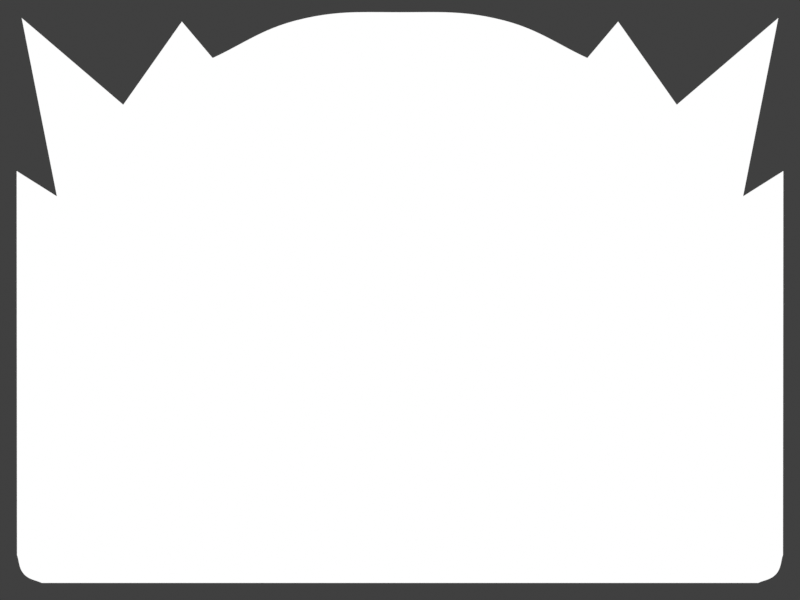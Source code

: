 # Source: 3GKwiU2HZPqX.blend  (saved by Blender 2.92.15; exported with 4.5.12 LTS)
import bpy
from mathutils import Matrix  # noqa: F401  (used for matrix-valued properties, if any)

bpy.ops.wm.read_factory_settings(use_empty=True)
scene = bpy.context.scene
scene.name = 'Scene'

# ---- collections
col_collection = bpy.data.collections.new('Collection'); scene.collection.children.link(col_collection)

# ---- materials (node trees are filled in below, after node groups)
mat_material_001 = bpy.data.materials.new('Material.001')
mat_material_001.use_transparent_shadow = False

# ---- material node trees
mat_material_001.use_nodes = True; mat_material_001.node_tree.nodes.clear()
_N = mat_material_001.node_tree.nodes; _L = mat_material_001.node_tree.links
n0 = _N.new('ShaderNodeOutputMaterial'); n0.name = 'Material Output'; n0.location = (300, 300)
n1 = _N.new('ShaderNodeBackground'); n1.name = 'Background'; n1.location = (10, 300)
n1.inputs[0].default_value = (1.0, 1.0, 1.0, 1.0)
_L.new(n1.outputs[0], n0.inputs[0])
n0.is_active_output = True

# ---- world
world_world = bpy.data.worlds.new('World'); scene.world = world_world
world_world.use_nodes = True; world_world.node_tree.nodes.clear()
_N = world_world.node_tree.nodes; _L = world_world.node_tree.links
n0 = _N.new('ShaderNodeOutputWorld'); n0.name = 'World Output'; n0.location = (300, 300)
n1 = _N.new('ShaderNodeBackground'); n1.name = 'Background'; n1.location = (10, 300)
n1.inputs[0].default_value = (0.05088, 0.05088, 0.05088, 1.0)
_L.new(n1.outputs[0], n0.inputs[0])
n0.is_active_output = True
world_world.color = (0.05088, 0.05088, 0.05088)
world_world.use_sun_shadow = False
world_world.sun_shadow_jitter_overblur = 0.0

# ---- cameras
cam_camera = bpy.data.cameras.new('Camera')
cam_camera.type = 'ORTHO'
cam_camera.clip_end = 100.0
cam_camera.ortho_scale = 4.654

# ---- lights
light_light = bpy.data.lights.new('Light', 'POINT')
light_light.transmission_factor = 0.0
light_light.energy = 1000.0
light_light.shadow_soft_size = 0.1
light_light.shadow_maximum_resolution = 0.006
light_light.use_absolute_resolution = True

# ---- curves / text
cu_cube_001 = bpy.data.curves.new('Cube.001', 'CURVE')
cu_cube_001.dimensions = '2D'
_sp = cu_cube_001.splines.new('BEZIER'); _sp.bezier_points.add(33)
_sp.bezier_points.foreach_set('co', [-1.236, -1.055, 0.0, -1.439, -0.5899, 0.0, -1.472, -0.1406, 0.0, -1.491, 0.3408, 0.0, -1.547, 0.7581, 0.0, -1.74, 1.223, 0.0, -1.956, 1.552, 0.0, -1.435, 1.384, 0.0, -1.082, 1.328, 0.0, -0.873, 1.408, 0.0, -0.7606, 1.617, 0.0, -0.544, 1.392, 0.0, -0.3033, 1.376, 0.0, -0.1027, 1.488, 0.0, -0.007876, 1.713, 0.0, 0.08691, 1.488, 0.0, 0.2875, 1.376, 0.0, 0.5282, 1.392, 0.0, 0.7449, 1.617, 0.0, 0.8572, 1.408, 0.0, 1.066, 1.328, 0.0, 1.419, 1.384, 0.0, 1.94, 1.552, 0.0, 1.724, 1.223, 0.0, 1.531, 0.7581, 0.0, 1.475, 0.3408, 0.0, 1.457, -0.1406, 0.0, 1.423, -0.5899, 0.0, 1.22, -1.055, 0.0, 0.8948, -1.392, 0.0, 0.4319, -1.649, 0.0, -0.007876, -1.723, 0.0, -0.4477, -1.649, 0.0, -0.9105, -1.392, 0.0])
_sp.bezier_points.foreach_set('handle_left', [-1.134, -1.207, 0.0, -1.392, -0.7824, 0.0, -1.463, -0.3162, 0.0, -1.475, 0.1534, 0.0, -1.504, 0.5994, 0.0, -1.647, 1.05, 0.0, -1.884, 1.443, 0.0, -1.643, 1.434, 0.0, -1.22, 1.313, 0.0, -0.9385, 1.35, 0.0, -0.7981, 1.547, 0.0, -0.6545, 1.443, 0.0, -0.3951, 1.355, 0.0, -0.1625, 1.421, 0.0, -0.03947, 1.638, 0.0, 0.02344, 1.559, 0.0, 0.1999, 1.396, 0.0, 0.4428, 1.352, 0.0, 0.6727, 1.542, 0.0, 0.7878, 1.469, 0.0, 0.9791, 1.337, 0.0, 1.283, 1.351, 0.0, 1.767, 1.496, 0.0, 1.796, 1.359, 0.0, 1.582, 0.948, 0.0, 1.489, 0.5046, 0.0, 1.467, 0.04721, 0.0, 1.466, -0.4192, 0.0, 1.33, -0.8906, 0.0, 1.04, -1.281, 0.0, 0.627, -1.581, 0.0, 0.1662, -1.723, 0.0, -0.2833, -1.707, 0.0, -0.7466, -1.518, 0.0])
_sp.bezier_points.foreach_set('handle_right', [-1.346, -0.8906, 0.0, -1.482, -0.4192, 0.0, -1.483, 0.04721, 0.0, -1.505, 0.5046, 0.0, -1.598, 0.948, 0.0, -1.812, 1.359, 0.0, -1.782, 1.496, 0.0, -1.299, 1.351, 0.0, -0.9948, 1.337, 0.0, -0.8035, 1.469, 0.0, -0.6884, 1.542, 0.0, -0.4586, 1.352, 0.0, -0.2157, 1.396, 0.0, -0.03919, 1.559, 0.0, 0.02372, 1.638, 0.0, 0.1468, 1.421, 0.0, 0.3794, 1.355, 0.0, 0.6387, 1.443, 0.0, 0.7823, 1.547, 0.0, 0.9227, 1.35, 0.0, 1.205, 1.313, 0.0, 1.627, 1.434, 0.0, 1.868, 1.443, 0.0, 1.632, 1.05, 0.0, 1.488, 0.5994, 0.0, 1.459, 0.1534, 0.0, 1.447, -0.3162, 0.0, 1.376, -0.7824, 0.0, 1.118, -1.207, 0.0, 0.7309, -1.518, 0.0, 0.2676, -1.707, 0.0, -0.182, -1.723, 0.0, -0.6428, -1.581, 0.0, -1.056, -1.281, 0.0])
for _p, _l, _r in zip(_sp.bezier_points, ['AUTO', 'AUTO', 'AUTO', 'AUTO', 'AUTO', 'AUTO', 'VECTOR', 'AUTO', 'AUTO', 'AUTO', 'VECTOR', 'AUTO', 'AUTO', 'AUTO', 'VECTOR', 'AUTO', 'AUTO', 'AUTO', 'VECTOR', 'AUTO', 'AUTO', 'AUTO', 'VECTOR', 'AUTO', 'AUTO', 'AUTO', 'AUTO', 'AUTO', 'AUTO', 'AUTO', 'AUTO', 'AUTO', 'AUTO', 'AUTO'], ['AUTO', 'AUTO', 'AUTO', 'AUTO', 'AUTO', 'AUTO', 'VECTOR', 'AUTO', 'AUTO', 'AUTO', 'VECTOR', 'AUTO', 'AUTO', 'AUTO', 'VECTOR', 'AUTO', 'AUTO', 'AUTO', 'VECTOR', 'AUTO', 'AUTO', 'AUTO', 'VECTOR', 'AUTO', 'AUTO', 'AUTO', 'AUTO', 'AUTO', 'AUTO', 'AUTO', 'AUTO', 'AUTO', 'AUTO', 'AUTO']): _p.handle_left_type = _l; _p.handle_right_type = _r
_sp.order_v = 0
_sp.resolution_v = 0
_sp.use_cyclic_u = True
_sp.use_smooth = False
cu_cube_001.materials.append(mat_material_001)
cu_cube_001.use_path_clamp = True
cu_cube_001.fill_mode = 'FRONT'
txt_text = bpy.data.curves.new('Text', 'FONT')
txt_text.dimensions = '2D'
txt_text.body = 'Pshetizky'
txt_text.materials.append(None)
txt_text.use_path_clamp = True
txt_text.size = 0.52
cu_tfuv_001 = bpy.data.curves.new('tFUV.001', 'CURVE')
cu_tfuv_001.dimensions = '2D'
_sp = cu_tfuv_001.splines.new('BEZIER'); _sp.bezier_points.add(20)
_sp.bezier_points.foreach_set('co', [0.0, 1.674, 0.0, 0.6059, 1.626, 0.0, 1.09, 1.408, 0.0, 1.269, 1.62, 0.0, 1.61, 1.136, 0.0, 2.201, 1.641, 0.0, 1.996, 0.6032, 0.0, 2.23, 0.7506, 0.0, 2.228, -1.483, 0.0, 2.188, -1.594, 0.0, 2.084, -1.646, 0.0, -2.084, -1.646, 0.0, -2.188, -1.594, 0.0, -2.228, -1.483, 0.0, -2.23, 0.7506, 0.0, -1.996, 0.6032, 0.0, -2.201, 1.641, 0.0, -1.61, 1.136, 0.0, -1.269, 1.62, 0.0, -1.09, 1.408, 0.0, -0.6059, 1.626, 0.0])
_sp.bezier_points.foreach_set('handle_left', [-0.2373, 1.674, 0.0, 0.376, 1.685, 0.0, 0.9289, 1.481, 0.0, 1.21, 1.549, 0.0, 1.497, 1.297, 0.0, 2.004, 1.472, 0.0, 2.065, 0.949, 0.0, 2.152, 0.7015, 0.0, 2.229, -0.7383, 0.0, 2.219, -1.559, 0.0, 2.119, -1.629, 0.0, -0.6946, -1.646, 0.0, -2.158, -1.628, 0.0, -2.215, -1.52, 0.0, -2.23, 0.006154, 0.0, -2.074, 0.6524, 0.0, -2.133, 1.295, 0.0, -1.807, 1.304, 0.0, -1.383, 1.459, 0.0, -1.15, 1.479, 0.0, -0.8068, 1.575, 0.0])
_sp.bezier_points.foreach_set('handle_right', [0.2373, 1.674, 0.0, 0.8068, 1.575, 0.0, 1.15, 1.479, 0.0, 1.383, 1.459, 0.0, 1.807, 1.304, 0.0, 2.133, 1.295, 0.0, 2.074, 0.6524, 0.0, 2.23, 0.006154, 0.0, 2.215, -1.52, 0.0, 2.158, -1.628, 0.0, 0.6946, -1.646, 0.0, -2.119, -1.629, 0.0, -2.219, -1.559, 0.0, -2.229, -0.7383, 0.0, -2.152, 0.7015, 0.0, -2.065, 0.949, 0.0, -2.004, 1.472, 0.0, -1.497, 1.297, 0.0, -1.21, 1.549, 0.0, -0.9289, 1.481, 0.0, -0.376, 1.685, 0.0])
for _p, _l, _r in zip(_sp.bezier_points, ['AUTO', 'AUTO', 'VECTOR', 'VECTOR', 'VECTOR', 'VECTOR', 'VECTOR', 'VECTOR', 'VECTOR', 'AUTO', 'FREE', 'VECTOR', 'AUTO', 'FREE', 'VECTOR', 'VECTOR', 'VECTOR', 'VECTOR', 'VECTOR', 'VECTOR', 'AUTO'], ['AUTO', 'AUTO', 'VECTOR', 'VECTOR', 'VECTOR', 'VECTOR', 'VECTOR', 'VECTOR', 'FREE', 'AUTO', 'VECTOR', 'FREE', 'AUTO', 'VECTOR', 'VECTOR', 'VECTOR', 'VECTOR', 'VECTOR', 'VECTOR', 'VECTOR', 'AUTO']): _p.handle_left_type = _l; _p.handle_right_type = _r
_sp.order_v = 1
_sp.resolution_v = 0
_sp.use_cyclic_u = True
_sp.use_smooth = False
cu_tfuv_001.materials.append(mat_material_001)
cu_tfuv_001.use_path_clamp = True
cu_tfuv_001.fill_mode = 'FRONT'

# ---- objects
ob_zycs = bpy.data.objects.new('ZyCS', cu_cube_001)
ob_light = bpy.data.objects.new('Light', light_light)
ob_camera = bpy.data.objects.new('Camera', cam_camera)
ob_text = bpy.data.objects.new('Text', txt_text)
ob_tfuv = bpy.data.objects.new('tFUV', cu_tfuv_001)

# ---- transforms, parenting, visibility, modifiers, constraints
ob_zycs.location = (0.0, 0.0, 0.0)
ob_zycs.lock_rotations_4d = False
ob_zycs.empty_display_type = 'ARROWS'
ob_zycs.hide_render = True
ob_zycs.lineart.crease_threshold = 0.0
ob_light.location = (4.076, 1.005, 5.904)
ob_light.rotation_euler = (0.6503, 0.05522, 1.866)
ob_light.lock_rotations_4d = False
ob_light.empty_display_type = 'ARROWS'
ob_light.color = (0.0, 0.0, 0.0, 0.0)
ob_light.lineart.crease_threshold = 0.0
ob_camera.location = (0.0, 0.0, 0.91)
ob_camera.lock_rotations_4d = False
ob_camera.empty_display_type = 'ARROWS'
ob_camera.color = (0.0, 0.0, 0.0, 0.0)
ob_camera.display_type = 'WIRE'
ob_camera.lineart.crease_threshold = 0.0
ob_text.location = (-0.9156, 1.239, 0.0)
ob_text.hide_render = True
ob_text.lineart.crease_threshold = 0.0
ob_tfuv.location = (0.0, 0.0, 0.0)
ob_tfuv.lock_rotations_4d = False
ob_tfuv.empty_display_type = 'ARROWS'
ob_tfuv.lineart.crease_threshold = 0.0

# ---- collection membership
col_collection.objects.link(ob_zycs)
col_collection.objects.link(ob_light)
col_collection.objects.link(ob_camera)
col_collection.objects.link(ob_text)
col_collection.objects.link(ob_tfuv)

# ---- scene / render settings (as saved in the file)
scene.camera = ob_camera
scene.frame_start = 1; scene.frame_end = 250; scene.frame_set(1)
scene.render.engine = 'BLENDER_EEVEE_NEXT'
scene.render.resolution_x = 640
scene.render.resolution_y = 480
scene.render.film_transparent = True
scene.cycles.use_denoising = False
scene.cycles.samples = 128
scene.cycles.sampling_pattern = 'TABULATED_SOBOL'
scene.cycles.use_adaptive_sampling = False
scene.cycles.use_light_tree = False
scene.view_settings.view_transform = 'Standard'
bpy.context.view_layer.update()
